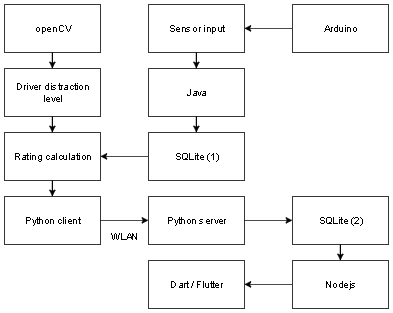

The diagram above was exported from draw.io. Its source (the exported page's mxGraphModel, read from the mxfile embedded in the PNG):
<mxGraphModel dx="782" dy="469" grid="1" gridSize="10" guides="1" tooltips="1" connect="1" arrows="1" fold="1" page="1" pageScale="1" pageWidth="827" pageHeight="1169" math="0" shadow="0">
  <root>
    <mxCell id="0" />
    <mxCell id="1" parent="0" />
    <mxCell id="Y9kI5M03wMb_BHNgq0-9-11" value="" style="edgeStyle=orthogonalEdgeStyle;rounded=0;orthogonalLoop=1;jettySize=auto;html=1;" edge="1" parent="1" source="Y9kI5M03wMb_BHNgq0-9-1" target="Y9kI5M03wMb_BHNgq0-9-8">
      <mxGeometry relative="1" as="geometry" />
    </mxCell>
    <mxCell id="Y9kI5M03wMb_BHNgq0-9-1" value="openCV" style="rounded=0;whiteSpace=wrap;html=1;" vertex="1" parent="1">
      <mxGeometry x="160" y="80" width="120" height="60" as="geometry" />
    </mxCell>
    <mxCell id="Y9kI5M03wMb_BHNgq0-9-10" value="" style="edgeStyle=orthogonalEdgeStyle;rounded=0;orthogonalLoop=1;jettySize=auto;html=1;" edge="1" parent="1" source="Y9kI5M03wMb_BHNgq0-9-2" target="Y9kI5M03wMb_BHNgq0-9-9">
      <mxGeometry relative="1" as="geometry" />
    </mxCell>
    <mxCell id="Y9kI5M03wMb_BHNgq0-9-2" value="Arduino" style="rounded=0;whiteSpace=wrap;html=1;" vertex="1" parent="1">
      <mxGeometry x="520" y="80" width="120" height="60" as="geometry" />
    </mxCell>
    <mxCell id="Y9kI5M03wMb_BHNgq0-9-14" value="" style="edgeStyle=orthogonalEdgeStyle;rounded=0;orthogonalLoop=1;jettySize=auto;html=1;" edge="1" parent="1" source="Y9kI5M03wMb_BHNgq0-9-5" target="Y9kI5M03wMb_BHNgq0-9-7">
      <mxGeometry relative="1" as="geometry" />
    </mxCell>
    <mxCell id="Y9kI5M03wMb_BHNgq0-9-5" value="Java" style="rounded=0;whiteSpace=wrap;html=1;" vertex="1" parent="1">
      <mxGeometry x="340" y="160" width="120" height="60" as="geometry" />
    </mxCell>
    <mxCell id="Y9kI5M03wMb_BHNgq0-9-17" value="" style="edgeStyle=orthogonalEdgeStyle;rounded=0;orthogonalLoop=1;jettySize=auto;html=1;" edge="1" parent="1" source="Y9kI5M03wMb_BHNgq0-9-6" target="Y9kI5M03wMb_BHNgq0-9-16">
      <mxGeometry relative="1" as="geometry" />
    </mxCell>
    <mxCell id="Y9kI5M03wMb_BHNgq0-9-6" value="Rating calculation" style="rounded=0;whiteSpace=wrap;html=1;" vertex="1" parent="1">
      <mxGeometry x="160" y="240" width="120" height="60" as="geometry" />
    </mxCell>
    <mxCell id="Y9kI5M03wMb_BHNgq0-9-15" value="" style="edgeStyle=orthogonalEdgeStyle;rounded=0;orthogonalLoop=1;jettySize=auto;html=1;" edge="1" parent="1" source="Y9kI5M03wMb_BHNgq0-9-7" target="Y9kI5M03wMb_BHNgq0-9-6">
      <mxGeometry relative="1" as="geometry" />
    </mxCell>
    <mxCell id="Y9kI5M03wMb_BHNgq0-9-7" value="SQLite (1)" style="rounded=0;whiteSpace=wrap;html=1;" vertex="1" parent="1">
      <mxGeometry x="340" y="240" width="120" height="60" as="geometry" />
    </mxCell>
    <mxCell id="Y9kI5M03wMb_BHNgq0-9-12" value="" style="edgeStyle=orthogonalEdgeStyle;rounded=0;orthogonalLoop=1;jettySize=auto;html=1;" edge="1" parent="1" source="Y9kI5M03wMb_BHNgq0-9-8" target="Y9kI5M03wMb_BHNgq0-9-6">
      <mxGeometry relative="1" as="geometry" />
    </mxCell>
    <mxCell id="Y9kI5M03wMb_BHNgq0-9-8" value="Driver distraction level" style="rounded=0;whiteSpace=wrap;html=1;" vertex="1" parent="1">
      <mxGeometry x="160" y="160" width="120" height="60" as="geometry" />
    </mxCell>
    <mxCell id="Y9kI5M03wMb_BHNgq0-9-13" value="" style="edgeStyle=orthogonalEdgeStyle;rounded=0;orthogonalLoop=1;jettySize=auto;html=1;" edge="1" parent="1" source="Y9kI5M03wMb_BHNgq0-9-9" target="Y9kI5M03wMb_BHNgq0-9-5">
      <mxGeometry relative="1" as="geometry" />
    </mxCell>
    <mxCell id="Y9kI5M03wMb_BHNgq0-9-9" value="Sensor input" style="rounded=0;whiteSpace=wrap;html=1;" vertex="1" parent="1">
      <mxGeometry x="340" y="80" width="120" height="60" as="geometry" />
    </mxCell>
    <mxCell id="Y9kI5M03wMb_BHNgq0-9-19" value="" style="edgeStyle=orthogonalEdgeStyle;rounded=0;orthogonalLoop=1;jettySize=auto;html=1;" edge="1" parent="1" source="Y9kI5M03wMb_BHNgq0-9-16" target="Y9kI5M03wMb_BHNgq0-9-18">
      <mxGeometry relative="1" as="geometry" />
    </mxCell>
    <mxCell id="Y9kI5M03wMb_BHNgq0-9-16" value="Python client" style="rounded=0;whiteSpace=wrap;html=1;" vertex="1" parent="1">
      <mxGeometry x="160" y="320" width="120" height="60" as="geometry" />
    </mxCell>
    <mxCell id="Y9kI5M03wMb_BHNgq0-9-22" value="" style="edgeStyle=orthogonalEdgeStyle;rounded=0;orthogonalLoop=1;jettySize=auto;html=1;" edge="1" parent="1" source="Y9kI5M03wMb_BHNgq0-9-18" target="Y9kI5M03wMb_BHNgq0-9-21">
      <mxGeometry relative="1" as="geometry" />
    </mxCell>
    <mxCell id="Y9kI5M03wMb_BHNgq0-9-18" value="Python server" style="rounded=0;whiteSpace=wrap;html=1;" vertex="1" parent="1">
      <mxGeometry x="340" y="320" width="120" height="60" as="geometry" />
    </mxCell>
    <mxCell id="Y9kI5M03wMb_BHNgq0-9-20" value="WLAN" style="text;html=1;strokeColor=none;fillColor=none;align=center;verticalAlign=middle;whiteSpace=wrap;rounded=0;" vertex="1" parent="1">
      <mxGeometry x="290" y="360" width="40" height="20" as="geometry" />
    </mxCell>
    <mxCell id="Y9kI5M03wMb_BHNgq0-9-24" value="" style="edgeStyle=orthogonalEdgeStyle;rounded=0;orthogonalLoop=1;jettySize=auto;html=1;" edge="1" parent="1" source="Y9kI5M03wMb_BHNgq0-9-21" target="Y9kI5M03wMb_BHNgq0-9-23">
      <mxGeometry relative="1" as="geometry" />
    </mxCell>
    <mxCell id="Y9kI5M03wMb_BHNgq0-9-21" value="SQLite (2)" style="rounded=0;whiteSpace=wrap;html=1;" vertex="1" parent="1">
      <mxGeometry x="520" y="320" width="120" height="60" as="geometry" />
    </mxCell>
    <mxCell id="Y9kI5M03wMb_BHNgq0-9-26" value="" style="edgeStyle=orthogonalEdgeStyle;rounded=0;orthogonalLoop=1;jettySize=auto;html=1;" edge="1" parent="1" source="Y9kI5M03wMb_BHNgq0-9-23" target="Y9kI5M03wMb_BHNgq0-9-25">
      <mxGeometry relative="1" as="geometry" />
    </mxCell>
    <mxCell id="Y9kI5M03wMb_BHNgq0-9-23" value="Nodejs" style="rounded=0;whiteSpace=wrap;html=1;" vertex="1" parent="1">
      <mxGeometry x="520" y="400" width="120" height="60" as="geometry" />
    </mxCell>
    <mxCell id="Y9kI5M03wMb_BHNgq0-9-25" value="Dart / Flutter" style="rounded=0;whiteSpace=wrap;html=1;" vertex="1" parent="1">
      <mxGeometry x="340" y="400" width="120" height="60" as="geometry" />
    </mxCell>
  </root>
</mxGraphModel>